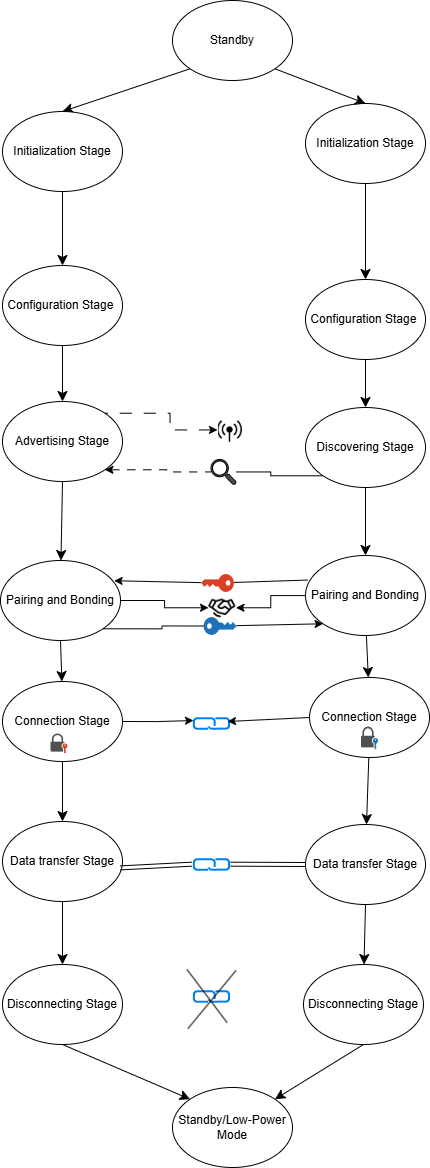

The diagram above was exported from draw.io. Its source (the exported page's mxGraphModel, read from the mxfile embedded in the PNG):
<mxGraphModel dx="1287" dy="1415" grid="0" gridSize="10" guides="1" tooltips="1" connect="1" arrows="1" fold="1" page="0" pageScale="1" pageWidth="850" pageHeight="1100" math="0" shadow="0">
  <root>
    <mxCell id="0" />
    <mxCell id="1" parent="0" />
    <mxCell id="pf7HPiYscwwJ18q7dAnS-1" value="Standby/Low-Power Mode" style="ellipse;whiteSpace=wrap;html=1;" vertex="1" parent="1">
      <mxGeometry x="124" y="856" width="120" height="80" as="geometry" />
    </mxCell>
    <mxCell id="pf7HPiYscwwJ18q7dAnS-26" style="edgeStyle=none;curved=1;rounded=0;orthogonalLoop=1;jettySize=auto;html=1;exitX=0.5;exitY=1;exitDx=0;exitDy=0;entryX=0;entryY=0;entryDx=0;entryDy=0;fontSize=12;startSize=8;endSize=8;" edge="1" parent="1" source="pf7HPiYscwwJ18q7dAnS-2" target="pf7HPiYscwwJ18q7dAnS-1">
      <mxGeometry relative="1" as="geometry" />
    </mxCell>
    <mxCell id="pf7HPiYscwwJ18q7dAnS-2" value="Disconnecting Stage" style="ellipse;whiteSpace=wrap;html=1;" vertex="1" parent="1">
      <mxGeometry x="-46" y="733" width="120" height="80" as="geometry" />
    </mxCell>
    <mxCell id="pf7HPiYscwwJ18q7dAnS-25" value="" style="edgeStyle=none;curved=1;rounded=0;orthogonalLoop=1;jettySize=auto;html=1;fontSize=12;startSize=8;endSize=8;" edge="1" parent="1" source="pf7HPiYscwwJ18q7dAnS-3" target="pf7HPiYscwwJ18q7dAnS-2">
      <mxGeometry relative="1" as="geometry" />
    </mxCell>
    <mxCell id="pf7HPiYscwwJ18q7dAnS-3" value="Data transfer Stage" style="ellipse;whiteSpace=wrap;html=1;" vertex="1" parent="1">
      <mxGeometry x="-46" y="590" width="120" height="80" as="geometry" />
    </mxCell>
    <mxCell id="pf7HPiYscwwJ18q7dAnS-24" value="" style="edgeStyle=none;curved=1;rounded=0;orthogonalLoop=1;jettySize=auto;html=1;fontSize=12;startSize=8;endSize=8;" edge="1" parent="1" source="pf7HPiYscwwJ18q7dAnS-4" target="pf7HPiYscwwJ18q7dAnS-3">
      <mxGeometry relative="1" as="geometry" />
    </mxCell>
    <mxCell id="pf7HPiYscwwJ18q7dAnS-77" style="edgeStyle=orthogonalEdgeStyle;rounded=0;orthogonalLoop=1;jettySize=auto;html=1;exitX=1;exitY=0.5;exitDx=0;exitDy=0;entryX=0.006;entryY=0.854;entryDx=0;entryDy=0;entryPerimeter=0;" edge="1" parent="1" source="pf7HPiYscwwJ18q7dAnS-4" target="pf7HPiYscwwJ18q7dAnS-72">
      <mxGeometry relative="1" as="geometry">
        <mxPoint x="150.2723098028273" y="497.7982177734375" as="targetPoint" />
      </mxGeometry>
    </mxCell>
    <mxCell id="pf7HPiYscwwJ18q7dAnS-23" value="" style="edgeStyle=none;curved=1;rounded=0;orthogonalLoop=1;jettySize=auto;html=1;fontSize=12;startSize=8;endSize=8;" edge="1" parent="1" source="pf7HPiYscwwJ18q7dAnS-5" target="pf7HPiYscwwJ18q7dAnS-4">
      <mxGeometry relative="1" as="geometry" />
    </mxCell>
    <mxCell id="pf7HPiYscwwJ18q7dAnS-60" value="" style="edgeStyle=orthogonalEdgeStyle;rounded=0;orthogonalLoop=1;jettySize=auto;html=1;" edge="1" parent="1" source="pf7HPiYscwwJ18q7dAnS-5" target="pf7HPiYscwwJ18q7dAnS-58">
      <mxGeometry relative="1" as="geometry" />
    </mxCell>
    <mxCell id="pf7HPiYscwwJ18q7dAnS-63" style="edgeStyle=orthogonalEdgeStyle;rounded=0;orthogonalLoop=1;jettySize=auto;html=1;exitX=1;exitY=1;exitDx=0;exitDy=0;endArrow=none;endFill=0;" edge="1" parent="1" source="pf7HPiYscwwJ18q7dAnS-5" target="pf7HPiYscwwJ18q7dAnS-62">
      <mxGeometry relative="1" as="geometry" />
    </mxCell>
    <mxCell id="pf7HPiYscwwJ18q7dAnS-5" value="Pairing and Bonding" style="ellipse;whiteSpace=wrap;html=1;" vertex="1" parent="1">
      <mxGeometry x="-48" y="329" width="120" height="80" as="geometry" />
    </mxCell>
    <mxCell id="pf7HPiYscwwJ18q7dAnS-30" value="" style="edgeStyle=none;curved=1;rounded=0;orthogonalLoop=1;jettySize=auto;html=1;fontSize=12;startSize=8;endSize=8;" edge="1" parent="1" source="pf7HPiYscwwJ18q7dAnS-6" target="pf7HPiYscwwJ18q7dAnS-13">
      <mxGeometry relative="1" as="geometry" />
    </mxCell>
    <mxCell id="pf7HPiYscwwJ18q7dAnS-53" style="edgeStyle=orthogonalEdgeStyle;rounded=0;orthogonalLoop=1;jettySize=auto;html=1;exitX=0;exitY=1;exitDx=0;exitDy=0;endArrow=none;endFill=0;" edge="1" parent="1" source="pf7HPiYscwwJ18q7dAnS-6" target="pf7HPiYscwwJ18q7dAnS-50">
      <mxGeometry relative="1" as="geometry" />
    </mxCell>
    <mxCell id="pf7HPiYscwwJ18q7dAnS-6" value="Discovering Stage" style="ellipse;whiteSpace=wrap;html=1;" vertex="1" parent="1">
      <mxGeometry x="257" y="176" width="120" height="80" as="geometry" />
    </mxCell>
    <mxCell id="pf7HPiYscwwJ18q7dAnS-28" value="" style="edgeStyle=none;curved=1;rounded=0;orthogonalLoop=1;jettySize=auto;html=1;fontSize=12;startSize=8;endSize=8;" edge="1" parent="1" source="pf7HPiYscwwJ18q7dAnS-7" target="pf7HPiYscwwJ18q7dAnS-11">
      <mxGeometry relative="1" as="geometry" />
    </mxCell>
    <mxCell id="pf7HPiYscwwJ18q7dAnS-7" value="Initialization Stage" style="ellipse;whiteSpace=wrap;html=1;" vertex="1" parent="1">
      <mxGeometry x="257" y="-128" width="120" height="80" as="geometry" />
    </mxCell>
    <mxCell id="pf7HPiYscwwJ18q7dAnS-21" value="" style="edgeStyle=none;curved=1;rounded=0;orthogonalLoop=1;jettySize=auto;html=1;fontSize=12;startSize=8;endSize=8;" edge="1" parent="1" source="pf7HPiYscwwJ18q7dAnS-8" target="pf7HPiYscwwJ18q7dAnS-12">
      <mxGeometry relative="1" as="geometry" />
    </mxCell>
    <mxCell id="pf7HPiYscwwJ18q7dAnS-8" value="Configuration Stage&amp;nbsp;" style="ellipse;whiteSpace=wrap;html=1;" vertex="1" parent="1">
      <mxGeometry x="-46" y="34" width="120" height="80" as="geometry" />
    </mxCell>
    <mxCell id="pf7HPiYscwwJ18q7dAnS-18" style="edgeStyle=none;curved=1;rounded=0;orthogonalLoop=1;jettySize=auto;html=1;exitX=0;exitY=1;exitDx=0;exitDy=0;entryX=0.5;entryY=0;entryDx=0;entryDy=0;fontSize=12;startSize=8;endSize=8;" edge="1" parent="1" source="pf7HPiYscwwJ18q7dAnS-9" target="pf7HPiYscwwJ18q7dAnS-10">
      <mxGeometry relative="1" as="geometry" />
    </mxCell>
    <mxCell id="pf7HPiYscwwJ18q7dAnS-19" style="edgeStyle=none;curved=1;rounded=0;orthogonalLoop=1;jettySize=auto;html=1;exitX=1;exitY=1;exitDx=0;exitDy=0;entryX=0.5;entryY=0;entryDx=0;entryDy=0;fontSize=12;startSize=8;endSize=8;" edge="1" parent="1" source="pf7HPiYscwwJ18q7dAnS-9" target="pf7HPiYscwwJ18q7dAnS-7">
      <mxGeometry relative="1" as="geometry" />
    </mxCell>
    <mxCell id="pf7HPiYscwwJ18q7dAnS-9" value="Standby" style="ellipse;whiteSpace=wrap;html=1;" vertex="1" parent="1">
      <mxGeometry x="124" y="-231" width="120" height="80" as="geometry" />
    </mxCell>
    <mxCell id="pf7HPiYscwwJ18q7dAnS-20" style="edgeStyle=none;curved=1;rounded=0;orthogonalLoop=1;jettySize=auto;html=1;exitX=0.5;exitY=1;exitDx=0;exitDy=0;entryX=0.5;entryY=0;entryDx=0;entryDy=0;fontSize=12;startSize=8;endSize=8;" edge="1" parent="1" source="pf7HPiYscwwJ18q7dAnS-10" target="pf7HPiYscwwJ18q7dAnS-8">
      <mxGeometry relative="1" as="geometry" />
    </mxCell>
    <mxCell id="pf7HPiYscwwJ18q7dAnS-10" value="Initialization Stage" style="ellipse;whiteSpace=wrap;html=1;" vertex="1" parent="1">
      <mxGeometry x="-46" y="-120" width="120" height="80" as="geometry" />
    </mxCell>
    <mxCell id="pf7HPiYscwwJ18q7dAnS-29" value="" style="edgeStyle=none;curved=1;rounded=0;orthogonalLoop=1;jettySize=auto;html=1;fontSize=12;startSize=8;endSize=8;" edge="1" parent="1" source="pf7HPiYscwwJ18q7dAnS-11" target="pf7HPiYscwwJ18q7dAnS-6">
      <mxGeometry relative="1" as="geometry" />
    </mxCell>
    <mxCell id="pf7HPiYscwwJ18q7dAnS-11" value="Configuration Stage&amp;nbsp;" style="ellipse;whiteSpace=wrap;html=1;" vertex="1" parent="1">
      <mxGeometry x="257" y="48" width="120" height="80" as="geometry" />
    </mxCell>
    <mxCell id="pf7HPiYscwwJ18q7dAnS-22" value="" style="edgeStyle=none;curved=1;rounded=0;orthogonalLoop=1;jettySize=auto;html=1;fontSize=12;startSize=8;endSize=8;" edge="1" parent="1" source="pf7HPiYscwwJ18q7dAnS-12" target="pf7HPiYscwwJ18q7dAnS-5">
      <mxGeometry relative="1" as="geometry" />
    </mxCell>
    <mxCell id="pf7HPiYscwwJ18q7dAnS-55" style="edgeStyle=orthogonalEdgeStyle;rounded=0;orthogonalLoop=1;jettySize=auto;html=1;exitX=1;exitY=1;exitDx=0;exitDy=0;endArrow=none;endFill=0;startArrow=classic;startFill=1;dashed=1;dashPattern=8 8;" edge="1" parent="1" source="pf7HPiYscwwJ18q7dAnS-12" target="pf7HPiYscwwJ18q7dAnS-50">
      <mxGeometry relative="1" as="geometry" />
    </mxCell>
    <mxCell id="pf7HPiYscwwJ18q7dAnS-12" value="Advertising Stage" style="ellipse;whiteSpace=wrap;html=1;" vertex="1" parent="1">
      <mxGeometry x="-46" y="170" width="120" height="80" as="geometry" />
    </mxCell>
    <mxCell id="pf7HPiYscwwJ18q7dAnS-31" value="" style="edgeStyle=none;curved=1;rounded=0;orthogonalLoop=1;jettySize=auto;html=1;fontSize=12;startSize=8;endSize=8;" edge="1" parent="1" source="pf7HPiYscwwJ18q7dAnS-13" target="pf7HPiYscwwJ18q7dAnS-14">
      <mxGeometry relative="1" as="geometry" />
    </mxCell>
    <mxCell id="pf7HPiYscwwJ18q7dAnS-59" value="" style="edgeStyle=orthogonalEdgeStyle;rounded=0;orthogonalLoop=1;jettySize=auto;html=1;" edge="1" parent="1" source="pf7HPiYscwwJ18q7dAnS-13" target="pf7HPiYscwwJ18q7dAnS-58">
      <mxGeometry relative="1" as="geometry" />
    </mxCell>
    <mxCell id="pf7HPiYscwwJ18q7dAnS-13" value="Pairing and Bonding" style="ellipse;whiteSpace=wrap;html=1;" vertex="1" parent="1">
      <mxGeometry x="257" y="324" width="120" height="80" as="geometry" />
    </mxCell>
    <mxCell id="pf7HPiYscwwJ18q7dAnS-32" value="" style="edgeStyle=none;curved=1;rounded=0;orthogonalLoop=1;jettySize=auto;html=1;fontSize=12;startSize=8;endSize=8;" edge="1" parent="1" source="pf7HPiYscwwJ18q7dAnS-15" target="pf7HPiYscwwJ18q7dAnS-16">
      <mxGeometry relative="1" as="geometry" />
    </mxCell>
    <mxCell id="pf7HPiYscwwJ18q7dAnS-16" value="Disconnecting Stage" style="ellipse;whiteSpace=wrap;html=1;" vertex="1" parent="1">
      <mxGeometry x="255" y="733" width="120" height="80" as="geometry" />
    </mxCell>
    <mxCell id="pf7HPiYscwwJ18q7dAnS-27" style="edgeStyle=none;curved=1;rounded=0;orthogonalLoop=1;jettySize=auto;html=1;exitX=0.5;exitY=1;exitDx=0;exitDy=0;entryX=1;entryY=0;entryDx=0;entryDy=0;fontSize=12;startSize=8;endSize=8;" edge="1" parent="1" source="pf7HPiYscwwJ18q7dAnS-16" target="pf7HPiYscwwJ18q7dAnS-1">
      <mxGeometry relative="1" as="geometry" />
    </mxCell>
    <mxCell id="pf7HPiYscwwJ18q7dAnS-33" value="" style="edgeStyle=none;curved=1;rounded=0;orthogonalLoop=1;jettySize=auto;html=1;fontSize=12;startSize=8;endSize=8;" edge="1" parent="1" source="pf7HPiYscwwJ18q7dAnS-14" target="pf7HPiYscwwJ18q7dAnS-15">
      <mxGeometry relative="1" as="geometry">
        <mxPoint x="287" y="533" as="sourcePoint" />
        <mxPoint x="297" y="691" as="targetPoint" />
      </mxGeometry>
    </mxCell>
    <mxCell id="pf7HPiYscwwJ18q7dAnS-15" value="Data transfer Stage" style="ellipse;whiteSpace=wrap;html=1;" vertex="1" parent="1">
      <mxGeometry x="257" y="593" width="120" height="80" as="geometry" />
    </mxCell>
    <mxCell id="pf7HPiYscwwJ18q7dAnS-48" value="" style="edgeStyle=orthogonalEdgeStyle;rounded=0;orthogonalLoop=1;jettySize=auto;html=1;entryX=1;entryY=0;entryDx=0;entryDy=0;startArrow=classic;startFill=1;endArrow=none;endFill=0;dashed=1;dashPattern=12 12;" edge="1" parent="1" source="pf7HPiYscwwJ18q7dAnS-41" target="pf7HPiYscwwJ18q7dAnS-12">
      <mxGeometry relative="1" as="geometry" />
    </mxCell>
    <mxCell id="pf7HPiYscwwJ18q7dAnS-41" value="" style="shape=image;html=1;verticalAlign=top;verticalLabelPosition=bottom;labelBackgroundColor=#ffffff;imageAspect=0;aspect=fixed;image=https://cdn1.iconfinder.com/data/icons/bootstrap/16/broadcast-pin-128.png;imageBorder=#ffffff;imageBackground=none;" vertex="1" parent="1">
      <mxGeometry x="169" y="186" width="25" height="25" as="geometry" />
    </mxCell>
    <mxCell id="pf7HPiYscwwJ18q7dAnS-50" value="" style="sketch=0;pointerEvents=1;shadow=0;dashed=0;html=1;strokeColor=default;fillColor=#505050;labelPosition=center;verticalLabelPosition=bottom;verticalAlign=top;outlineConnect=0;align=center;shape=mxgraph.office.concepts.search;flipV=0;flipH=1;" vertex="1" parent="1">
      <mxGeometry x="162.5" y="228" width="25" height="25" as="geometry" />
    </mxCell>
    <mxCell id="pf7HPiYscwwJ18q7dAnS-58" value="" style="shape=image;html=1;verticalAlign=top;verticalLabelPosition=bottom;labelBackgroundColor=#ffffff;imageAspect=0;aspect=fixed;image=https://cdn0.iconfinder.com/data/icons/phosphor-regular-vol-3/256/handshake-128.png" vertex="1" parent="1">
      <mxGeometry x="160" y="362.5" width="27.5" height="27.5" as="geometry" />
    </mxCell>
    <mxCell id="pf7HPiYscwwJ18q7dAnS-65" value="" style="rounded=0;orthogonalLoop=1;jettySize=auto;html=1;entryX=0.018;entryY=0.307;entryDx=0;entryDy=0;entryPerimeter=0;endArrow=none;endFill=0;" edge="1" parent="1" source="pf7HPiYscwwJ18q7dAnS-61" target="pf7HPiYscwwJ18q7dAnS-13">
      <mxGeometry relative="1" as="geometry">
        <mxPoint x="194" y="354" as="sourcePoint" />
        <mxPoint x="227.0000000000001" y="336.9999999999999" as="targetPoint" />
      </mxGeometry>
    </mxCell>
    <mxCell id="pf7HPiYscwwJ18q7dAnS-61" value="" style="sketch=0;pointerEvents=1;shadow=0;dashed=0;html=1;strokeColor=none;labelPosition=center;verticalLabelPosition=bottom;verticalAlign=top;outlineConnect=0;align=center;shape=mxgraph.office.security.key_permissions;fillColor=#DA4026;rotation=90;" vertex="1" parent="1">
      <mxGeometry x="160" y="335" width="18" height="33" as="geometry" />
    </mxCell>
    <mxCell id="pf7HPiYscwwJ18q7dAnS-64" value="" style="rounded=0;orthogonalLoop=1;jettySize=auto;html=1;entryX=0;entryY=1;entryDx=0;entryDy=0;" edge="1" parent="1" source="pf7HPiYscwwJ18q7dAnS-62" target="pf7HPiYscwwJ18q7dAnS-13">
      <mxGeometry relative="1" as="geometry">
        <mxPoint x="187.9999999999999" y="421.4972767783464" as="sourcePoint" />
        <mxPoint x="224.0000000000001" y="387.9999999999999" as="targetPoint" />
      </mxGeometry>
    </mxCell>
    <mxCell id="pf7HPiYscwwJ18q7dAnS-62" value="" style="sketch=0;pointerEvents=1;shadow=0;dashed=0;html=1;strokeColor=none;labelPosition=center;verticalLabelPosition=bottom;verticalAlign=top;outlineConnect=0;align=center;shape=mxgraph.office.security.key_permissions;fillColor=#2072B8;rotation=-90;" vertex="1" parent="1">
      <mxGeometry x="162.5" y="378" width="18" height="33" as="geometry" />
    </mxCell>
    <mxCell id="pf7HPiYscwwJ18q7dAnS-66" value="" style="rounded=0;orthogonalLoop=1;jettySize=auto;html=1;endArrow=none;endFill=0;exitX=0.947;exitY=0.253;exitDx=0;exitDy=0;exitPerimeter=0;startArrow=classic;startFill=1;" edge="1" parent="1" source="pf7HPiYscwwJ18q7dAnS-5" target="pf7HPiYscwwJ18q7dAnS-61">
      <mxGeometry relative="1" as="geometry">
        <mxPoint x="121" y="351" as="sourcePoint" />
        <mxPoint x="148" y="351.38" as="targetPoint" />
      </mxGeometry>
    </mxCell>
    <mxCell id="pf7HPiYscwwJ18q7dAnS-72" value="" style="html=1;verticalLabelPosition=bottom;align=center;labelBackgroundColor=#ffffff;verticalAlign=top;strokeWidth=2;strokeColor=#0080F0;shadow=0;dashed=0;shape=mxgraph.ios7.icons.link;rotation=45;" vertex="1" parent="1">
      <mxGeometry x="148" y="477" width="30" height="30" as="geometry" />
    </mxCell>
    <mxCell id="pf7HPiYscwwJ18q7dAnS-76" style="rounded=0;orthogonalLoop=1;jettySize=auto;html=1;exitX=0;exitY=0.5;exitDx=0;exitDy=0;" edge="1" parent="1" source="pf7HPiYscwwJ18q7dAnS-14">
      <mxGeometry relative="1" as="geometry">
        <mxPoint x="179" y="490" as="targetPoint" />
      </mxGeometry>
    </mxCell>
    <mxCell id="pf7HPiYscwwJ18q7dAnS-78" value="" style="group" vertex="1" connectable="0" parent="1">
      <mxGeometry x="-46" y="450" width="120" height="80" as="geometry" />
    </mxCell>
    <mxCell id="pf7HPiYscwwJ18q7dAnS-4" value="Connection Stage" style="ellipse;whiteSpace=wrap;html=1;" vertex="1" parent="pf7HPiYscwwJ18q7dAnS-78">
      <mxGeometry width="120" height="80" as="geometry" />
    </mxCell>
    <mxCell id="pf7HPiYscwwJ18q7dAnS-70" value="" style="sketch=0;pointerEvents=1;shadow=0;dashed=0;html=1;strokeColor=none;fillColor=#505050;labelPosition=center;verticalLabelPosition=bottom;verticalAlign=top;outlineConnect=0;align=center;shape=mxgraph.office.security.lock_with_key_security_orange;" vertex="1" parent="pf7HPiYscwwJ18q7dAnS-78">
      <mxGeometry x="48" y="52" width="17" height="20" as="geometry" />
    </mxCell>
    <mxCell id="pf7HPiYscwwJ18q7dAnS-79" value="" style="group" vertex="1" connectable="0" parent="1">
      <mxGeometry x="261" y="446" width="120" height="80" as="geometry" />
    </mxCell>
    <mxCell id="pf7HPiYscwwJ18q7dAnS-14" value="Connection Stage" style="ellipse;whiteSpace=wrap;html=1;" vertex="1" parent="pf7HPiYscwwJ18q7dAnS-79">
      <mxGeometry width="120" height="80" as="geometry" />
    </mxCell>
    <mxCell id="pf7HPiYscwwJ18q7dAnS-71" value="" style="sketch=0;pointerEvents=1;shadow=0;dashed=0;html=1;strokeColor=none;fillColor=#505050;labelPosition=center;verticalLabelPosition=bottom;verticalAlign=top;outlineConnect=0;align=center;shape=mxgraph.office.security.lock_with_key_security_blue;" vertex="1" parent="pf7HPiYscwwJ18q7dAnS-79">
      <mxGeometry x="51.5" y="49" width="17" height="23" as="geometry" />
    </mxCell>
    <mxCell id="pf7HPiYscwwJ18q7dAnS-81" value="" style="html=1;verticalLabelPosition=bottom;align=center;labelBackgroundColor=#ffffff;verticalAlign=top;strokeWidth=2;strokeColor=#0080F0;shadow=0;dashed=0;shape=mxgraph.ios7.icons.link;rotation=45;" vertex="1" parent="1">
      <mxGeometry x="148" y="750" width="30" height="30" as="geometry" />
    </mxCell>
    <mxCell id="pf7HPiYscwwJ18q7dAnS-82" value="" style="shape=link;html=1;rounded=0;entryX=0;entryY=0.5;entryDx=0;entryDy=0;exitX=0.944;exitY=0.041;exitDx=0;exitDy=0;exitPerimeter=0;" edge="1" parent="1" source="pf7HPiYscwwJ18q7dAnS-83" target="pf7HPiYscwwJ18q7dAnS-15">
      <mxGeometry width="100" relative="1" as="geometry">
        <mxPoint x="114" y="636" as="sourcePoint" />
        <mxPoint x="214" y="636" as="targetPoint" />
      </mxGeometry>
    </mxCell>
    <mxCell id="pf7HPiYscwwJ18q7dAnS-84" value="" style="shape=link;html=1;rounded=0;entryX=0.026;entryY=0.959;entryDx=0;entryDy=0;exitX=0.98;exitY=0.58;exitDx=0;exitDy=0;exitPerimeter=0;entryPerimeter=0;" edge="1" parent="1" source="pf7HPiYscwwJ18q7dAnS-3" target="pf7HPiYscwwJ18q7dAnS-83">
      <mxGeometry width="100" relative="1" as="geometry">
        <mxPoint x="72" y="636" as="sourcePoint" />
        <mxPoint x="257" y="633" as="targetPoint" />
      </mxGeometry>
    </mxCell>
    <mxCell id="pf7HPiYscwwJ18q7dAnS-83" value="" style="html=1;verticalLabelPosition=bottom;align=center;labelBackgroundColor=#ffffff;verticalAlign=top;strokeWidth=2;strokeColor=#0080F0;shadow=0;dashed=0;shape=mxgraph.ios7.icons.link;rotation=45;" vertex="1" parent="1">
      <mxGeometry x="148" y="618" width="30" height="30" as="geometry" />
    </mxCell>
    <mxCell id="pf7HPiYscwwJ18q7dAnS-87" value="" style="group" vertex="1" connectable="0" parent="1">
      <mxGeometry x="138.5" y="738" width="49" height="59" as="geometry" />
    </mxCell>
    <mxCell id="pf7HPiYscwwJ18q7dAnS-85" value="" style="endArrow=none;html=1;rounded=0;" edge="1" parent="pf7HPiYscwwJ18q7dAnS-87">
      <mxGeometry width="50" height="50" relative="1" as="geometry">
        <mxPoint x="1" y="59" as="sourcePoint" />
        <mxPoint x="49" y="1" as="targetPoint" />
      </mxGeometry>
    </mxCell>
    <mxCell id="pf7HPiYscwwJ18q7dAnS-86" value="" style="endArrow=none;html=1;rounded=0;" edge="1" parent="pf7HPiYscwwJ18q7dAnS-87">
      <mxGeometry width="50" height="50" relative="1" as="geometry">
        <mxPoint x="40" y="53" as="sourcePoint" />
        <mxPoint as="targetPoint" />
      </mxGeometry>
    </mxCell>
  </root>
</mxGraphModel>